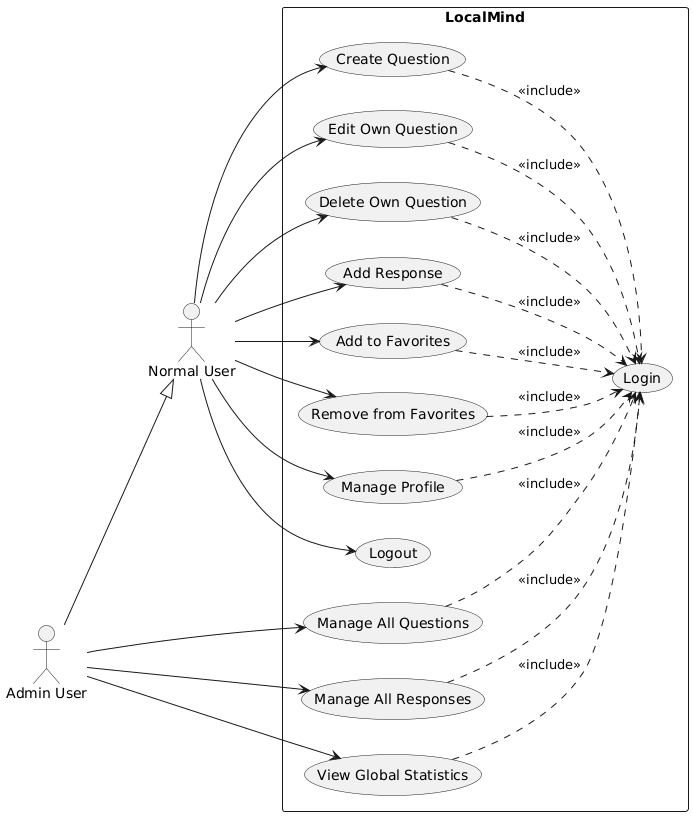

The diagram above was rendered by PlantUML. Its source (embedded in the PNG):
@startuml
left to right direction
skinparam packageStyle rectangle

actor "Normal User" as NormalUser
actor "Admin User" as AdminUser

AdminUser --|> NormalUser

rectangle "LocalMind" {


  (Create Question) ..> (Login) : <<include>>
  (Edit Own Question) ..> (Login) : <<include>>
  (Delete Own Question) ..> (Login) : <<include>>
  (Add Response) ..> (Login) : <<include>>
  (Add to Favorites) ..> (Login) : <<include>>
  (Remove from Favorites) ..> (Login) : <<include>>
  (Manage Profile) ..> (Login) : <<include>>

  NormalUser --> (Create Question)
  NormalUser --> (Edit Own Question)
  NormalUser --> (Delete Own Question)
  NormalUser --> (Add Response)
  NormalUser --> (Add to Favorites)
  NormalUser --> (Remove from Favorites)
  NormalUser --> (Manage Profile)
  NormalUser --> (Logout)

  AdminUser --> (Manage All Questions)
  AdminUser --> (Manage All Responses)
  AdminUser --> (View Global Statistics)

  (Manage All Questions) ..> (Login) : <<include>>
  (Manage All Responses) ..> (Login) : <<include>>
  (View Global Statistics) ..> (Login) : <<include>>
}
@enduml